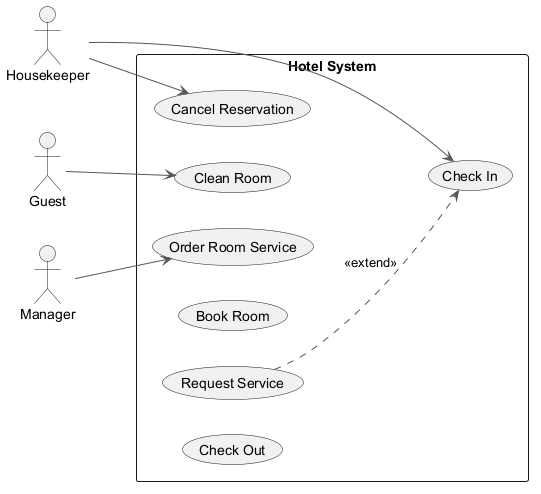

The diagram above was rendered by PlantUML. Its source (embedded in the PNG):
@startuml
skinparam backgroundColor #FFFFFF
skinparam classBackgroundColor #F1F8E9
skinparam classBorderColor #33691E
skinparam ArrowColor #555555
left to right direction
actor "Housekeeper" as Housekeeper
actor "Guest" as Guest
actor "Manager" as Manager
rectangle "Hotel System" {
  usecase "Order Room Service" as UC_OrderRoomService
  usecase "Check In" as UC_CheckIn
  usecase "Cancel Reservation" as UC_CancelReservation
  usecase "Clean Room" as UC_CleanRoom
  usecase "Book Room" as UC_BookRoom
  usecase "Request Service" as UC_RequestService
  usecase "Check Out" as UC_CheckOut
}
Housekeeper --> UC_CancelReservation
Housekeeper --> UC_CheckIn
Guest --> UC_CleanRoom
Manager --> UC_OrderRoomService
UC_RequestService ..> UC_CheckIn : <<extend>>
@enduml